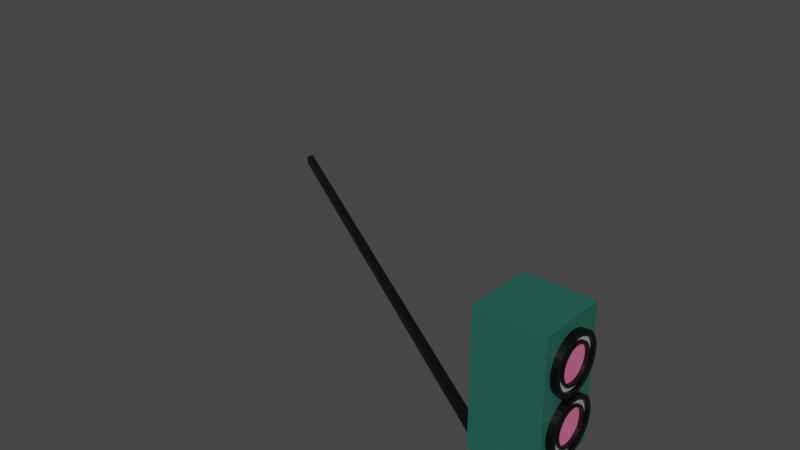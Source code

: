 # Source: dyna.blend  (saved by Blender 2.82.7; exported with 4.5.12 LTS)
import bpy
from mathutils import Matrix  # noqa: F401  (used for matrix-valued properties, if any)

bpy.ops.wm.read_factory_settings(use_empty=True)
scene = bpy.context.scene
scene.name = 'Scene'

# ---- collections
col_collection = bpy.data.collections.new('Collection'); scene.collection.children.link(col_collection)

# ---- materials (node trees are filled in below, after node groups)
mat_material = bpy.data.materials.new('Material')
mat_material.alpha_threshold = 0.0
mat_material.use_transparent_shadow = False
mat_material.line_color = (0.0, 0.0, 0.0, 1.0)
mat_material_001 = bpy.data.materials.new('Material.001')
mat_material_001.use_transparent_shadow = False
mat_material_002 = bpy.data.materials.new('Material.002')
mat_material_002.use_transparent_shadow = False
mat_material_003 = bpy.data.materials.new('Material.003')
mat_material_003.use_transparent_shadow = False
mat_material_004 = bpy.data.materials.new('Material.004')
mat_material_004.use_transparent_shadow = False

# ---- material node trees
mat_material.use_nodes = True; mat_material.node_tree.nodes.clear()
_N = mat_material.node_tree.nodes; _L = mat_material.node_tree.links
n0 = _N.new('ShaderNodeOutputMaterial'); n0.name = 'Material Output'; n0.location = (300, 300)
n1 = _N.new('ShaderNodeBsdfPrincipled'); n1.name = 'Principled BSDF'; n1.location = (10, 300)
n1.distribution = 'GGX'
n1.subsurface_method = 'BURLEY'
n1.inputs[0].default_value = (0.0, 0.0, 0.0, 1.0)
n1.inputs[2].default_value = 0.4
n1.inputs[3].default_value = 1.45
n1.inputs[27].default_value = (0.0, 0.0, 0.0, 1.0)
n1.inputs[28].default_value = 1.0
_L.new(n1.outputs[0], n0.inputs[0])
n0.is_active_output = True
mat_material_001.use_nodes = True; mat_material_001.node_tree.nodes.clear()
_N = mat_material_001.node_tree.nodes; _L = mat_material_001.node_tree.links
n0 = _N.new('ShaderNodeOutputMaterial'); n0.name = 'Material Output'; n0.location = (300, 300)
n1 = _N.new('ShaderNodeBsdfPrincipled'); n1.name = 'Principled BSDF'; n1.location = (10, 300)
n1.distribution = 'GGX'
n1.subsurface_method = 'BURLEY'
n1.inputs[0].default_value = (0.01747, 0.1193, 0.08693, 1.0)
n1.inputs[3].default_value = 1.45
n1.inputs[27].default_value = (0.0, 0.0, 0.0, 1.0)
n1.inputs[28].default_value = 1.0
_L.new(n1.outputs[0], n0.inputs[0])
n0.is_active_output = True
mat_material_002.use_nodes = True; mat_material_002.node_tree.nodes.clear()
_N = mat_material_002.node_tree.nodes; _L = mat_material_002.node_tree.links
n0 = _N.new('ShaderNodeOutputMaterial'); n0.name = 'Material Output'; n0.location = (300, 300)
n1 = _N.new('ShaderNodeBsdfPrincipled'); n1.name = 'Principled BSDF'; n1.location = (10, 300)
n1.distribution = 'GGX'
n1.subsurface_method = 'BURLEY'
n1.inputs[0].default_value = (0.8, 0.1623, 0.3243, 1.0)
n1.inputs[3].default_value = 1.45
n1.inputs[27].default_value = (0.0, 0.0, 0.0, 1.0)
n1.inputs[28].default_value = 1.0
_L.new(n1.outputs[0], n0.inputs[0])
n0.is_active_output = True
mat_material_003.use_nodes = True; mat_material_003.node_tree.nodes.clear()
_N = mat_material_003.node_tree.nodes; _L = mat_material_003.node_tree.links
n0 = _N.new('ShaderNodeOutputMaterial'); n0.name = 'Material Output'; n0.location = (300, 300)
n1 = _N.new('ShaderNodeBsdfPrincipled'); n1.name = 'Principled BSDF'; n1.location = (10, 300)
n1.distribution = 'GGX'
n1.subsurface_method = 'BURLEY'
n1.inputs[0].default_value = (0.3758, 0.3758, 0.3758, 1.0)
n1.inputs[3].default_value = 1.45
n1.inputs[27].default_value = (0.0, 0.0, 0.0, 1.0)
n1.inputs[28].default_value = 1.0
_L.new(n1.outputs[0], n0.inputs[0])
n0.is_active_output = True
mat_material_004.use_nodes = True; mat_material_004.node_tree.nodes.clear()
_N = mat_material_004.node_tree.nodes; _L = mat_material_004.node_tree.links
n0 = _N.new('ShaderNodeOutputMaterial'); n0.name = 'Material Output'; n0.location = (300, 300)
n1 = _N.new('ShaderNodeBsdfPrincipled'); n1.name = 'Principled BSDF'; n1.location = (10, 300)
n1.distribution = 'GGX'
n1.subsurface_method = 'BURLEY'
n1.inputs[0].default_value = (0.0, 0.0, 0.0, 1.0)
n1.inputs[3].default_value = 1.45
n1.inputs[27].default_value = (0.0, 0.0, 0.0, 1.0)
n1.inputs[28].default_value = 1.0
_L.new(n1.outputs[0], n0.inputs[0])
n0.is_active_output = True

# ---- world
world_world = bpy.data.worlds.new('World'); scene.world = world_world
world_world.use_nodes = True; world_world.node_tree.nodes.clear()
_N = world_world.node_tree.nodes; _L = world_world.node_tree.links
n0 = _N.new('ShaderNodeOutputWorld'); n0.name = 'World Output'; n0.location = (300, 300)
n1 = _N.new('ShaderNodeBackground'); n1.name = 'Background'; n1.location = (10, 300)
n1.inputs[0].default_value = (0.05088, 0.05088, 0.05088, 1.0)
_L.new(n1.outputs[0], n0.inputs[0])
n0.is_active_output = True
world_world.color = (0.05088, 0.05088, 0.05088)
world_world.use_sun_shadow = False
world_world.sun_shadow_jitter_overblur = 0.0

# ---- meshes
me_cube = bpy.data.meshes.new('Cube')
me_cube.from_pydata([(1.18, 0.8188, 0.4525), (1.18, 0.8031, 0.5341), (1.18, 0.7565, 0.6126), (1.18, 0.6808, 0.6849), (1.18, 0.579, 0.7483), (1.18, 0.4549, 0.8004), (1.18, 0.3134, 0.839), (1.18, 0.1597, 0.8628), (1.18, 6.182e-08, 0.8709), (1.18, -0.1597, 0.8628), (1.18, -0.3134, 0.839), (1.18, -0.4549, 0.8004), (1.18, -0.579, 0.7483), (1.18, -0.6808, 0.6849), (1.18, -0.7565, 0.6126), (1.18, -0.8031, 0.5341), (1.18, -0.8188, 0.4525), (1.18, -0.8031, 0.3708), (1.18, -0.7565, 0.2923), (1.18, -0.6808, 0.22), (1.18, -0.579, 0.1566), (1.18, -0.4549, 0.1046), (1.18, -0.3134, 0.06589), (1.18, -0.1597, 0.04207), (1.18, 7.907e-07, 0.03403), (1.18, 0.1598, 0.04207), (1.18, 0.3134, 0.06589), (1.18, 0.4549, 0.1046), (1.18, 0.579, 0.1566), (1.18, 0.6808, 0.22), (1.18, 0.7565, 0.2923), (1.18, 0.8031, 0.3708), (1.18, 0.6687, 0.5204), (1.18, 0.6818, 0.4525), (1.18, 0.6299, 0.5858), (1.18, 0.5669, 0.646), (1.18, 0.4821, 0.6988), (1.18, 0.3788, 0.7421), (1.18, 0.2609, 0.7743), (1.18, 0.133, 0.7941), (1.18, 9.076e-08, 0.8008), (1.18, -0.133, 0.7941), (1.18, -0.2609, 0.7743), (1.18, -0.3788, 0.7421), (1.18, -0.4821, 0.6988), (1.18, -0.5669, 0.646), (1.18, -0.6299, 0.5858), (1.18, -0.6687, 0.5204), (1.18, -0.6818, 0.4525), (1.18, -0.6687, 0.3845), (1.18, -0.6299, 0.3191), (1.18, -0.5669, 0.2589), (1.18, -0.4821, 0.2061), (1.18, -0.3788, 0.1628), (1.18, -0.2609, 0.1306), (1.18, -0.133, 0.1108), (1.18, 6.976e-07, 0.1041), (1.18, 0.133, 0.1108), (1.18, 0.2609, 0.1306), (1.18, 0.3788, 0.1628), (1.18, 0.4821, 0.2061), (1.18, 0.5669, 0.2589), (1.18, 0.6299, 0.3191), (1.18, 0.6687, 0.3845), (1.097, 0.6687, 0.5204), (1.097, 0.6818, 0.4525), (1.097, 0.6299, 0.5858), (1.097, 0.5669, 0.646), (1.097, 0.4821, 0.6988), (1.097, 0.3788, 0.7421), (1.097, 0.2609, 0.7743), (1.097, 0.133, 0.7941), (1.097, 9.076e-08, 0.8008), (1.097, -0.133, 0.7941), (1.097, -0.2609, 0.7743), (1.097, -0.3788, 0.7421), (1.097, -0.4821, 0.6988), (1.097, -0.5669, 0.646), (1.097, -0.6299, 0.5858), (1.097, -0.6687, 0.5204), (1.097, -0.6818, 0.4525), (1.097, -0.6687, 0.3845), (1.097, -0.6299, 0.3191), (1.097, -0.5669, 0.2589), (1.097, -0.4821, 0.2061), (1.097, -0.3788, 0.1628), (1.097, -0.2609, 0.1306), (1.097, -0.133, 0.1108), (1.097, 6.976e-07, 0.1041), (1.097, 0.133, 0.1108), (1.097, 0.2609, 0.1306), (1.097, 0.3788, 0.1628), (1.097, 0.4821, 0.2061), (1.097, 0.5669, 0.2589), (1.097, 0.6299, 0.3191), (1.097, 0.6687, 0.3845), (1.097, 0.5546, 0.5088), (1.097, 0.5655, 0.4525), (1.097, 0.5225, 0.563), (1.097, 0.4702, 0.613), (1.097, 0.3999, 0.6568), (1.097, 0.3142, 0.6927), (1.097, 0.2164, 0.7194), (1.097, 0.1103, 0.7359), (1.097, 1.201e-07, 0.7414), (1.097, -0.1103, 0.7359), (1.097, -0.2164, 0.7194), (1.097, -0.3142, 0.6927), (1.097, -0.3999, 0.6568), (1.097, -0.4702, 0.613), (1.097, -0.5225, 0.563), (1.097, -0.5546, 0.5088), (1.097, -0.5655, 0.4525), (1.097, -0.5546, 0.3961), (1.097, -0.5225, 0.3419), (1.097, -0.4702, 0.2919), (1.097, -0.3999, 0.2481), (1.097, -0.3142, 0.2122), (1.097, -0.2164, 0.1855), (1.097, -0.1103, 0.169), (1.097, 6.234e-07, 0.1635), (1.097, 0.1103, 0.169), (1.097, 0.2164, 0.1855), (1.097, 0.3142, 0.2122), (1.097, 0.3999, 0.2481), (1.097, 0.4702, 0.2919), (1.097, 0.5225, 0.3419), (1.097, 0.5547, 0.3961), (1.165, 0.5546, 0.5088), (1.165, 0.5655, 0.4525), (1.165, 0.5225, 0.563), (1.165, 0.4702, 0.613), (1.165, 0.3999, 0.6568), (1.165, 0.3142, 0.6927), (1.165, 0.2164, 0.7194), (1.165, 0.1103, 0.7359), (1.165, 1.201e-07, 0.7414), (1.165, -0.1103, 0.7359), (1.165, -0.2164, 0.7194), (1.165, -0.3142, 0.6927), (1.165, -0.3999, 0.6568), (1.165, -0.4702, 0.613), (1.165, -0.5225, 0.563), (1.165, -0.5546, 0.5088), (1.165, -0.5655, 0.4525), (1.165, -0.5546, 0.3961), (1.165, -0.5225, 0.3419), (1.165, -0.4702, 0.2919), (1.165, -0.3999, 0.2481), (1.165, -0.3142, 0.2122), (1.165, -0.2164, 0.1855), (1.165, -0.1103, 0.169), (1.165, 6.234e-07, 0.1635), (1.165, 0.1103, 0.169), (1.165, 0.2164, 0.1855), (1.165, 0.3142, 0.2122), (1.165, 0.3999, 0.2481), (1.165, 0.4702, 0.2919), (1.165, 0.5225, 0.3419), (1.165, 0.5547, 0.3961), (1.165, 0.4797, 0.5012), (1.165, 0.4891, 0.4525), (1.165, 0.4519, 0.5481), (1.165, 0.4067, 0.5913), (1.165, 0.3458, 0.6292), (1.165, 0.2717, 0.6603), (1.165, 0.1872, 0.6834), (1.165, 0.09541, 0.6976), (1.165, 1.406e-07, 0.7024), (1.165, -0.09541, 0.6976), (1.165, -0.1872, 0.6834), (1.165, -0.2717, 0.6603), (1.165, -0.3458, 0.6292), (1.165, -0.4067, 0.5913), (1.165, -0.4519, 0.5481), (1.165, -0.4797, 0.5012), (1.165, -0.4891, 0.4525), (1.165, -0.4797, 0.4037), (1.165, -0.4519, 0.3568), (1.165, -0.4067, 0.3136), (1.165, -0.3458, 0.2757), (1.165, -0.2717, 0.2447), (1.165, -0.1872, 0.2216), (1.165, -0.09541, 0.2073), (1.165, 5.759e-07, 0.2025), (1.165, 0.09542, 0.2073), (1.165, 0.1872, 0.2216), (1.165, 0.2717, 0.2447), (1.165, 0.3458, 0.2757), (1.165, 0.4067, 0.3136), (1.165, 0.4519, 0.3568), (1.165, 0.4797, 0.4037), (1.075, 0.4797, 0.5012), (1.075, 0.4891, 0.4525), (1.075, 0.4519, 0.5481), (1.075, 0.4067, 0.5913), (1.075, 0.3458, 0.6292), (1.075, 0.2717, 0.6603), (1.075, 0.1872, 0.6834), (1.075, 0.09541, 0.6976), (1.075, 1.406e-07, 0.7024), (1.075, -0.09541, 0.6976), (1.075, -0.1872, 0.6834), (1.075, -0.2717, 0.6603), (1.075, -0.3458, 0.6292), (1.075, -0.4067, 0.5913), (1.075, -0.4519, 0.5481), (1.075, -0.4797, 0.5012), (1.075, -0.4891, 0.4525), (1.075, -0.4797, 0.4037), (1.075, -0.4519, 0.3568), (1.075, -0.4067, 0.3136), (1.075, -0.3458, 0.2757), (1.075, -0.2717, 0.2447), (1.075, -0.1872, 0.2216), (1.075, -0.09541, 0.2073), (1.075, 5.759e-07, 0.2025), (1.075, 0.09542, 0.2073), (1.075, 0.1872, 0.2216), (1.075, 0.2717, 0.2447), (1.075, 0.3458, 0.2757), (1.075, 0.4067, 0.3136), (1.075, 0.4519, 0.3568), (1.075, 0.4797, 0.4037), (1.18, 0.8188, -0.4233), (1.18, 0.8031, -0.3417), (1.18, 0.7565, -0.2632), (1.18, 0.6808, -0.1909), (1.18, 0.579, -0.1275), (1.18, 0.4549, -0.07542), (1.18, 0.3134, -0.03675), (1.18, 0.1597, -0.01294), (1.18, 6.182e-08, -0.004904), (1.18, -0.1597, -0.01294), (1.18, -0.3134, -0.03675), (1.18, -0.4549, -0.07542), (1.18, -0.579, -0.1275), (1.18, -0.6808, -0.1909), (1.18, -0.7565, -0.2632), (1.18, -0.8031, -0.3417), (1.18, -0.8188, -0.4233), (1.18, -0.8031, -0.505), (1.18, -0.7565, -0.5835), (1.18, -0.6808, -0.6558), (1.18, -0.579, -0.7192), (1.18, -0.4549, -0.7712), (1.18, -0.3134, -0.8099), (1.18, -0.1597, -0.8337), (1.18, 7.907e-07, -0.8418), (1.18, 0.1598, -0.8337), (1.18, 0.3134, -0.8099), (1.18, 0.4549, -0.7712), (1.18, 0.579, -0.7192), (1.18, 0.6808, -0.6558), (1.18, 0.7565, -0.5835), (1.18, 0.8031, -0.505), (1.18, 0.6687, -0.3554), (1.18, 0.6818, -0.4233), (1.18, 0.6299, -0.29), (1.18, 0.5669, -0.2298), (1.18, 0.4821, -0.177), (1.18, 0.3788, -0.1337), (1.18, 0.2609, -0.1015), (1.18, 0.133, -0.08164), (1.18, 9.076e-08, -0.07495), (1.18, -0.133, -0.08164), (1.18, -0.2609, -0.1015), (1.18, -0.3788, -0.1337), (1.18, -0.4821, -0.177), (1.18, -0.5669, -0.2298), (1.18, -0.6299, -0.29), (1.18, -0.6687, -0.3554), (1.18, -0.6818, -0.4233), (1.18, -0.6687, -0.4913), (1.18, -0.6299, -0.5566), (1.18, -0.5669, -0.6169), (1.18, -0.4821, -0.6697), (1.18, -0.3788, -0.713), (1.18, -0.2609, -0.7452), (1.18, -0.133, -0.765), (1.18, 6.976e-07, -0.7717), (1.18, 0.133, -0.765), (1.18, 0.2609, -0.7452), (1.18, 0.3788, -0.713), (1.18, 0.4821, -0.6697), (1.18, 0.5669, -0.6169), (1.18, 0.6299, -0.5566), (1.18, 0.6687, -0.4913), (1.097, 0.6687, -0.3554), (1.097, 0.6818, -0.4233), (1.097, 0.6299, -0.29), (1.097, 0.5669, -0.2298), (1.097, 0.4821, -0.177), (1.097, 0.3788, -0.1337), (1.097, 0.2609, -0.1015), (1.097, 0.133, -0.08164), (1.097, 9.076e-08, -0.07495), (1.097, -0.133, -0.08164), (1.097, -0.2609, -0.1015), (1.097, -0.3788, -0.1337), (1.097, -0.4821, -0.177), (1.097, -0.5669, -0.2298), (1.097, -0.6299, -0.29), (1.097, -0.6687, -0.3554), (1.097, -0.6818, -0.4233), (1.097, -0.6687, -0.4913), (1.097, -0.6299, -0.5566), (1.097, -0.5669, -0.6169), (1.097, -0.4821, -0.6697), (1.097, -0.3788, -0.713), (1.097, -0.2609, -0.7452), (1.097, -0.133, -0.765), (1.097, 6.976e-07, -0.7717), (1.097, 0.133, -0.765), (1.097, 0.2609, -0.7452), (1.097, 0.3788, -0.713), (1.097, 0.4821, -0.6697), (1.097, 0.5669, -0.6169), (1.097, 0.6299, -0.5566), (1.097, 0.6687, -0.4913), (1.097, 0.5546, -0.367), (1.097, 0.5655, -0.4233), (1.097, 0.5225, -0.3127), (1.097, 0.4702, -0.2628), (1.097, 0.3999, -0.219), (1.097, 0.3142, -0.1831), (1.097, 0.2164, -0.1564), (1.097, 0.1103, -0.1399), (1.097, 1.201e-07, -0.1344), (1.097, -0.1103, -0.1399), (1.097, -0.2164, -0.1564), (1.097, -0.3142, -0.1831), (1.097, -0.3999, -0.219), (1.097, -0.4702, -0.2628), (1.097, -0.5225, -0.3127), (1.097, -0.5546, -0.367), (1.097, -0.5655, -0.4233), (1.097, -0.5546, -0.4797), (1.097, -0.5225, -0.5339), (1.097, -0.4702, -0.5839), (1.097, -0.3999, -0.6277), (1.097, -0.3142, -0.6636), (1.097, -0.2164, -0.6903), (1.097, -0.1103, -0.7068), (1.097, 6.234e-07, -0.7123), (1.097, 0.1103, -0.7068), (1.097, 0.2164, -0.6903), (1.097, 0.3142, -0.6636), (1.097, 0.3999, -0.6277), (1.097, 0.4702, -0.5839), (1.097, 0.5225, -0.5339), (1.097, 0.5547, -0.4797), (1.165, 0.5546, -0.367), (1.165, 0.5655, -0.4233), (1.165, 0.5225, -0.3127), (1.165, 0.4702, -0.2628), (1.165, 0.3999, -0.219), (1.165, 0.3142, -0.1831), (1.165, 0.2164, -0.1564), (1.165, 0.1103, -0.1399), (1.165, 1.201e-07, -0.1344), (1.165, -0.1103, -0.1399), (1.165, -0.2164, -0.1564), (1.165, -0.3142, -0.1831), (1.165, -0.3999, -0.219), (1.165, -0.4702, -0.2628), (1.165, -0.5225, -0.3127), (1.165, -0.5546, -0.367), (1.165, -0.5655, -0.4233), (1.165, -0.5546, -0.4797), (1.165, -0.5225, -0.5339), (1.165, -0.4702, -0.5839), (1.165, -0.3999, -0.6277), (1.165, -0.3142, -0.6636), (1.165, -0.2164, -0.6903), (1.165, -0.1103, -0.7068), (1.165, 6.234e-07, -0.7123), (1.165, 0.1103, -0.7068), (1.165, 0.2164, -0.6903), (1.165, 0.3142, -0.6636), (1.165, 0.3999, -0.6277), (1.165, 0.4702, -0.5839), (1.165, 0.5225, -0.5339), (1.165, 0.5547, -0.4797), (1.165, 0.4797, -0.3746), (1.165, 0.4891, -0.4233), (1.165, 0.4519, -0.3277), (1.165, 0.4067, -0.2845), (1.165, 0.3458, -0.2466), (1.165, 0.2717, -0.2155), (1.165, 0.1872, -0.1924), (1.165, 0.09541, -0.1782), (1.165, 1.406e-07, -0.1734), (1.165, -0.09541, -0.1782), (1.165, -0.1872, -0.1924), (1.165, -0.2717, -0.2155), (1.165, -0.3458, -0.2466), (1.165, -0.4067, -0.2845), (1.165, -0.4519, -0.3277), (1.165, -0.4797, -0.3746), (1.165, -0.4891, -0.4233), (1.165, -0.4797, -0.4721), (1.165, -0.4519, -0.519), (1.165, -0.4067, -0.5622), (1.165, -0.3458, -0.6), (1.165, -0.2717, -0.6311), (1.165, -0.1872, -0.6542), (1.165, -0.09541, -0.6684), (1.165, 5.759e-07, -0.6732), (1.165, 0.09542, -0.6684), (1.165, 0.1872, -0.6542), (1.165, 0.2717, -0.6311), (1.165, 0.3458, -0.6), (1.165, 0.4067, -0.5622), (1.165, 0.4519, -0.519), (1.165, 0.4797, -0.4721), (1.075, 0.4797, -0.3746), (1.075, 0.4891, -0.4233), (1.075, 0.4519, -0.3277), (1.075, 0.4067, -0.2845), (1.075, 0.3458, -0.2466), (1.075, 0.2717, -0.2155), (1.075, 0.1872, -0.1924), (1.075, 0.09541, -0.1782), (1.075, 1.406e-07, -0.1734), (1.075, -0.09541, -0.1782), (1.075, -0.1872, -0.1924), (1.075, -0.2717, -0.2155), (1.075, -0.3458, -0.2466), (1.075, -0.4067, -0.2845), (1.075, -0.4519, -0.3277), (1.075, -0.4797, -0.3746), (1.075, -0.4891, -0.4233), (1.075, -0.4797, -0.4721), (1.075, -0.4519, -0.519), (1.075, -0.4067, -0.5622), (1.075, -0.3458, -0.6), (1.075, -0.2717, -0.6311), (1.075, -0.1872, -0.6542), (1.075, -0.09541, -0.6684), (1.075, 5.759e-07, -0.6732), (1.075, 0.09542, -0.6684), (1.075, 0.1872, -0.6542), (1.075, 0.2717, -0.6311), (1.075, 0.3458, -0.6), (1.075, 0.4067, -0.5622), (1.075, 0.4519, -0.519), (1.075, 0.4797, -0.4721), (1.0, 1.0, 1.0), (1.0, 1.0, -1.0), (1.0, -1.0, 1.0), (1.0, -1.0, -1.0), (-1.0, 1.0, 1.0), (-1.0, 1.0, -1.0), (-1.0, -1.0, 1.0), (-1.0, -1.0, -1.0), (1.0, 0.6808, -0.1909), (1.0, 0.579, -0.1275), (1.0, 0.7565, -0.2632), (1.0, 0.6808, -0.6558), (1.0, 0.8031, -0.505), (1.0, 0.8031, -0.3417), (1.0, 0.7565, -0.5835), (1.0, 0.8188, -0.4233), (1.0, 0.579, -0.7192), (1.0, 0.4549, -0.07542), (1.0, 0.4549, -0.7712), (1.0, 0.3134, -0.03675), (1.0, 0.3134, -0.8099), (1.0, 0.1597, -0.01294), (1.0, 6.182e-08, -0.004904), (1.0, 0.1598, -0.8337), (1.0, 7.907e-07, -0.8418), (1.0, -0.1597, -0.01294), (1.0, -0.1597, -0.8337), (1.0, -0.3134, -0.03675), (1.0, -0.4549, -0.07542), (1.0, -0.4549, -0.7712), (1.0, -0.3134, -0.8099), (1.0, -0.579, -0.1275), (1.0, -0.579, -0.7192), (1.0, -0.6808, -0.1909), (1.0, -0.7565, -0.2632), (1.0, -0.6808, -0.6558), (1.0, -0.8031, -0.3417), (1.0, -0.8031, -0.505), (1.0, -0.7565, -0.5835), (1.0, -0.8188, -0.4233), (1.0, 0.7565, 0.2923), (1.0, 0.8031, 0.3708), (1.0, 0.7565, 0.6126), (1.0, 0.8188, 0.4525), (1.0, 0.6808, 0.6849), (1.0, 0.579, 0.7483), (1.0, 0.8031, 0.5341), (1.0, 0.579, 0.1566), (1.0, 0.6808, 0.22), (1.0, 0.4549, 0.8004), (1.0, 0.4549, 0.1046), (1.0, 0.3134, 0.839), (1.0, 0.3134, 0.06589), (1.0, 0.1597, 0.8628), (1.0, 6.182e-08, 0.8709), (1.0, 0.1598, 0.04207), (1.0, 7.907e-07, 0.03403), (1.0, -0.1597, 0.8628), (1.0, -0.1597, 0.04207), (1.0, -0.4549, 0.8004), (1.0, -0.3134, 0.839), (1.0, -0.3134, 0.06589), (1.0, -0.4549, 0.1046), (1.0, -0.579, 0.7483), (1.0, -0.579, 0.1566), (1.0, -0.7565, 0.6126), (1.0, -0.8031, 0.3708), (1.0, -0.7565, 0.2923), (1.0, -0.6808, 0.6849), (1.0, -0.8188, 0.4525), (1.0, -0.6808, 0.22), (1.0, -0.8031, 0.5341), (-0.9929, -0.6134, 0.7522), (-0.9929, -0.8922, 0.7522), (-1.0, -0.8922, 0.8715), (-1.0, -0.6134, 0.8715), (-15.58, 8.959, 0.9216), (-15.58, 8.68, 0.9216), (-15.59, 8.68, 1.041), (-15.59, 8.959, 1.041)], [], [(10, 42, 41, 9), (36, 68, 67, 35), (19, 51, 50, 18), (28, 60, 59, 27), (6, 38, 37, 5), (15, 47, 46, 14), (24, 56, 55, 23), (2, 34, 32, 1), (11, 43, 42, 10), (20, 52, 51, 19), (29, 61, 60, 28), (7, 39, 38, 6), (16, 48, 47, 15), (25, 57, 56, 24), (3, 35, 34, 2), (12, 44, 43, 11), (21, 53, 52, 20), (30, 62, 61, 29), (8, 40, 39, 7), (17, 49, 48, 16), (26, 58, 57, 25), (4, 36, 35, 3), (13, 45, 44, 12), (22, 54, 53, 21), (31, 63, 62, 30), (9, 41, 40, 8), (18, 50, 49, 17), (27, 59, 58, 26), (5, 37, 36, 4), (14, 46, 45, 13), (23, 55, 54, 22), (1, 32, 33, 0), (0, 33, 63, 31), (85, 117, 116, 84), (63, 95, 94, 62), (50, 82, 81, 49), (37, 69, 68, 36), (33, 65, 95, 63), (51, 83, 82, 50), (38, 70, 69, 37), (52, 84, 83, 51), (39, 71, 70, 38), (53, 85, 84, 52), (40, 72, 71, 39), (54, 86, 85, 53), (41, 73, 72, 40), (55, 87, 86, 54), (42, 74, 73, 41), (56, 88, 87, 55), (43, 75, 74, 42), (57, 89, 88, 56), (44, 76, 75, 43), (58, 90, 89, 57), (45, 77, 76, 44), (59, 91, 90, 58), (46, 78, 77, 45), (32, 64, 65, 33), (60, 92, 91, 59), (47, 79, 78, 46), (34, 66, 64, 32), (61, 93, 92, 60), (48, 80, 79, 47), (35, 67, 66, 34), (62, 94, 93, 61), (49, 81, 80, 48), (96, 128, 129, 97), (72, 104, 103, 71), (86, 118, 117, 85), (73, 105, 104, 72), (87, 119, 118, 86), (74, 106, 105, 73), (88, 120, 119, 87), (75, 107, 106, 74), (89, 121, 120, 88), (76, 108, 107, 75), (90, 122, 121, 89), (77, 109, 108, 76), (91, 123, 122, 90), (78, 110, 109, 77), (64, 96, 97, 65), (92, 124, 123, 91), (79, 111, 110, 78), (66, 98, 96, 64), (93, 125, 124, 92), (80, 112, 111, 79), (67, 99, 98, 66), (94, 126, 125, 93), (81, 113, 112, 80), (68, 100, 99, 67), (95, 127, 126, 94), (82, 114, 113, 81), (69, 101, 100, 68), (65, 97, 127, 95), (83, 115, 114, 82), (70, 102, 101, 69), (84, 116, 115, 83), (71, 103, 102, 70), (136, 168, 167, 135), (124, 156, 155, 123), (111, 143, 142, 110), (98, 130, 128, 96), (125, 157, 156, 124), (112, 144, 143, 111), (99, 131, 130, 98), (126, 158, 157, 125), (113, 145, 144, 112), (100, 132, 131, 99), (127, 159, 158, 126), (114, 146, 145, 113), (101, 133, 132, 100), (97, 129, 159, 127), (115, 147, 146, 114), (102, 134, 133, 101), (116, 148, 147, 115), (103, 135, 134, 102), (117, 149, 148, 116), (104, 136, 135, 103), (118, 150, 149, 117), (105, 137, 136, 104), (119, 151, 150, 118), (106, 138, 137, 105), (120, 152, 151, 119), (107, 139, 138, 106), (121, 153, 152, 120), (108, 140, 139, 107), (122, 154, 153, 121), (109, 141, 140, 108), (123, 155, 154, 122), (110, 142, 141, 109), (171, 203, 202, 170), (150, 182, 181, 149), (137, 169, 168, 136), (151, 183, 182, 150), (138, 170, 169, 137), (152, 184, 183, 151), (139, 171, 170, 138), (153, 185, 184, 152), (140, 172, 171, 139), (154, 186, 185, 153), (141, 173, 172, 140), (155, 187, 186, 154), (142, 174, 173, 141), (128, 160, 161, 129), (156, 188, 187, 155), (143, 175, 174, 142), (130, 162, 160, 128), (157, 189, 188, 156), (144, 176, 175, 143), (131, 163, 162, 130), (158, 190, 189, 157), (145, 177, 176, 144), (132, 164, 163, 131), (159, 191, 190, 158), (146, 178, 177, 145), (133, 165, 164, 132), (129, 161, 191, 159), (147, 179, 178, 146), (134, 166, 165, 133), (148, 180, 179, 147), (135, 167, 166, 134), (149, 181, 180, 148), (192, 194, 195, 196, 197, 198, 199, 200, 201, 202, 203, 204, 205, 206, 207, 208, 209, 210, 211, 212, 213, 214, 215, 216, 217, 218, 219, 220, 221, 222, 223, 193), (185, 217, 216, 184), (172, 204, 203, 171), (186, 218, 217, 185), (173, 205, 204, 172), (187, 219, 218, 186), (174, 206, 205, 173), (160, 192, 193, 161), (188, 220, 219, 187), (175, 207, 206, 174), (162, 194, 192, 160), (189, 221, 220, 188), (176, 208, 207, 175), (163, 195, 194, 162), (190, 222, 221, 189), (177, 209, 208, 176), (164, 196, 195, 163), (191, 223, 222, 190), (178, 210, 209, 177), (165, 197, 196, 164), (161, 193, 223, 191), (179, 211, 210, 178), (166, 198, 197, 165), (180, 212, 211, 179), (167, 199, 198, 166), (181, 213, 212, 180), (168, 200, 199, 167), (182, 214, 213, 181), (169, 201, 200, 168), (183, 215, 214, 182), (170, 202, 201, 169), (184, 216, 215, 183), (234, 266, 265, 233), (260, 292, 291, 259), (243, 275, 274, 242), (252, 284, 283, 251), (230, 262, 261, 229), (239, 271, 270, 238), (248, 280, 279, 247), (226, 258, 256, 225), (235, 267, 266, 234), (244, 276, 275, 243), (253, 285, 284, 252), (231, 263, 262, 230), (240, 272, 271, 239), (249, 281, 280, 248), (227, 259, 258, 226), (236, 268, 267, 235), (245, 277, 276, 244), (254, 286, 285, 253), (232, 264, 263, 231), (241, 273, 272, 240), (250, 282, 281, 249), (228, 260, 259, 227), (237, 269, 268, 236), (246, 278, 277, 245), (255, 287, 286, 254), (233, 265, 264, 232), (242, 274, 273, 241), (251, 283, 282, 250), (229, 261, 260, 228), (238, 270, 269, 237), (247, 279, 278, 246), (225, 256, 257, 224), (224, 257, 287, 255), (309, 341, 340, 308), (287, 319, 318, 286), (274, 306, 305, 273), (261, 293, 292, 260), (257, 289, 319, 287), (275, 307, 306, 274), (262, 294, 293, 261), (276, 308, 307, 275), (263, 295, 294, 262), (277, 309, 308, 276), (264, 296, 295, 263), (278, 310, 309, 277), (265, 297, 296, 264), (279, 311, 310, 278), (266, 298, 297, 265), (280, 312, 311, 279), (267, 299, 298, 266), (281, 313, 312, 280), (268, 300, 299, 267), (282, 314, 313, 281), (269, 301, 300, 268), (283, 315, 314, 282), (270, 302, 301, 269), (256, 288, 289, 257), (284, 316, 315, 283), (271, 303, 302, 270), (258, 290, 288, 256), (285, 317, 316, 284), (272, 304, 303, 271), (259, 291, 290, 258), (286, 318, 317, 285), (273, 305, 304, 272), (320, 352, 353, 321), (296, 328, 327, 295), (310, 342, 341, 309), (297, 329, 328, 296), (311, 343, 342, 310), (298, 330, 329, 297), (312, 344, 343, 311), (299, 331, 330, 298), (313, 345, 344, 312), (300, 332, 331, 299), (314, 346, 345, 313), (301, 333, 332, 300), (315, 347, 346, 314), (302, 334, 333, 301), (288, 320, 321, 289), (316, 348, 347, 315), (303, 335, 334, 302), (290, 322, 320, 288), (317, 349, 348, 316), (304, 336, 335, 303), (291, 323, 322, 290), (318, 350, 349, 317), (305, 337, 336, 304), (292, 324, 323, 291), (319, 351, 350, 318), (306, 338, 337, 305), (293, 325, 324, 292), (289, 321, 351, 319), (307, 339, 338, 306), (294, 326, 325, 293), (308, 340, 339, 307), (295, 327, 326, 294), (360, 392, 391, 359), (348, 380, 379, 347), (335, 367, 366, 334), (322, 354, 352, 320), (349, 381, 380, 348), (336, 368, 367, 335), (323, 355, 354, 322), (350, 382, 381, 349), (337, 369, 368, 336), (324, 356, 355, 323), (351, 383, 382, 350), (338, 370, 369, 337), (325, 357, 356, 324), (321, 353, 383, 351), (339, 371, 370, 338), (326, 358, 357, 325), (340, 372, 371, 339), (327, 359, 358, 326), (341, 373, 372, 340), (328, 360, 359, 327), (342, 374, 373, 341), (329, 361, 360, 328), (343, 375, 374, 342), (330, 362, 361, 329), (344, 376, 375, 343), (331, 363, 362, 330), (345, 377, 376, 344), (332, 364, 363, 331), (346, 378, 377, 345), (333, 365, 364, 332), (347, 379, 378, 346), (334, 366, 365, 333), (395, 427, 426, 394), (374, 406, 405, 373), (361, 393, 392, 360), (375, 407, 406, 374), (362, 394, 393, 361), (376, 408, 407, 375), (363, 395, 394, 362), (377, 409, 408, 376), (364, 396, 395, 363), (378, 410, 409, 377), (365, 397, 396, 364), (379, 411, 410, 378), (366, 398, 397, 365), (352, 384, 385, 353), (380, 412, 411, 379), (367, 399, 398, 366), (354, 386, 384, 352), (381, 413, 412, 380), (368, 400, 399, 367), (355, 387, 386, 354), (382, 414, 413, 381), (369, 401, 400, 368), (356, 388, 387, 355), (383, 415, 414, 382), (370, 402, 401, 369), (357, 389, 388, 356), (353, 385, 415, 383), (371, 403, 402, 370), (358, 390, 389, 357), (372, 404, 403, 371), (359, 391, 390, 358), (373, 405, 404, 372), (416, 418, 419, 420, 421, 422, 423, 424, 425, 426, 427, 428, 429, 430, 431, 432, 433, 434, 435, 436, 437, 438, 439, 440, 441, 442, 443, 444, 445, 446, 447, 417), (409, 441, 440, 408), (396, 428, 427, 395), (410, 442, 441, 409), (397, 429, 428, 396), (411, 443, 442, 410), (398, 430, 429, 397), (384, 416, 417, 385), (412, 444, 443, 411), (399, 431, 430, 398), (386, 418, 416, 384), (413, 445, 444, 412), (400, 432, 431, 399), (387, 419, 418, 386), (414, 446, 445, 413), (401, 433, 432, 400), (388, 420, 419, 387), (415, 447, 446, 414), (402, 434, 433, 401), (389, 421, 420, 388), (385, 417, 447, 415), (403, 435, 434, 402), (390, 422, 421, 389), (404, 436, 435, 403), (391, 423, 422, 390), (405, 437, 436, 404), (392, 424, 423, 391), (406, 438, 437, 405), (393, 425, 424, 392), (407, 439, 438, 406), (394, 426, 425, 393), (408, 440, 439, 407), (448, 452, 454, 450), (451, 450, 454, 455), (452, 453, 520, 523), (453, 449, 451, 455), (449, 463, 460, 462, 459, 464, 466, 468, 471, 472, 474, 478, 477, 480, 483, 486, 485, 487, 451), (453, 452, 448, 449), (470, 473, 233, 232), (476, 479, 236, 235), (475, 476, 235, 234), (472, 471, 249, 248), (467, 469, 231, 230), (469, 470, 232, 231), (457, 465, 229, 228), (460, 463, 224, 255), (487, 485, 241, 240), (468, 466, 251, 250), (484, 487, 240, 239), (462, 460, 255, 254), (456, 457, 228, 227), (451, 487, 484, 482, 481, 479, 476, 475, 473, 470, 469, 467, 465, 457, 456, 458, 461, 463, 449, 448, 491, 489, 488, 496, 495, 498, 500, 503, 504, 506, 509, 510, 512, 518, 515, 514, 517, 450), (486, 483, 243, 242), (458, 456, 227, 226), (479, 481, 237, 236), (464, 459, 253, 252), (471, 468, 250, 249), (483, 480, 244, 243), (481, 482, 238, 237), (477, 478, 246, 245), (463, 461, 225, 224), (465, 467, 230, 229), (474, 472, 248, 247), (473, 475, 234, 233), (485, 486, 242, 241), (459, 462, 254, 253), (482, 484, 239, 238), (461, 458, 226, 225), (478, 474, 247, 246), (466, 464, 252, 251), (480, 477, 245, 244), (502, 505, 9, 8), (507, 511, 12, 11), (508, 507, 11, 10), (504, 503, 25, 24), (499, 501, 7, 6), (501, 502, 8, 7), (493, 497, 5, 4), (489, 491, 0, 31), (517, 514, 17, 16), (500, 498, 27, 26), (519, 517, 16, 15), (488, 489, 31, 30), (492, 493, 4, 3), (515, 518, 19, 18), (450, 517, 519, 513, 516, 511, 507, 508, 505, 502, 501, 499, 497, 493, 492, 490, 494, 491, 448), (490, 492, 3, 2), (511, 516, 13, 12), (495, 496, 29, 28), (503, 500, 26, 25), (518, 512, 20, 19), (516, 513, 14, 13), (510, 509, 22, 21), (491, 494, 1, 0), (497, 499, 6, 5), (506, 504, 24, 23), (505, 508, 10, 9), (514, 515, 18, 17), (496, 488, 30, 29), (494, 490, 2, 1), (509, 506, 23, 22), (513, 519, 15, 14), (498, 495, 28, 27), (512, 510, 21, 20), (522, 523, 527, 526), (455, 454, 522, 521), (453, 455, 521, 520), (454, 452, 523, 522), (525, 526, 527, 524), (521, 522, 526, 525), (523, 520, 524, 527), (520, 521, 525, 524)])
me_cube.polygons.foreach_set('material_index', [0, 0, 0, 0, 0, 0, 0, 0, 0, 0, 0, 0, 0, 0, 0, 0, 0, 0, 0, 0, 0, 0, 0, 0, 0, 0, 0, 0, 0, 0, 0, 0, 0, 3, 0, 0, 0, 0, 0, 0, 0, 0, 0, 0, 0, 0, 0, 0, 0, 0, 0, 0, 0, 0, 0, 0, 0, 0, 0, 0, 0, 0, 0, 0, 0, 0, 3, 3, 3, 3, 3, 3, 3, 3, 3, 3, 3, 3, 3, 3, 3, 3, 3, 3, 3, 3, 3, 3, 3, 3, 3, 3, 3, 3, 3, 3, 3, 0, 0, 0, 0, 0, 0, 0, 0, 0, 0, 0, 0, 0, 0, 0, 0, 0, 0, 0, 0, 0, 0, 0, 0, 0, 0, 0, 0, 0, 0, 0, 0, 0, 0, 0, 0, 0, 0, 0, 0, 0, 0, 0, 0, 0, 0, 0, 0, 0, 0, 0, 0, 0, 0, 0, 0, 0, 0, 0, 0, 0, 0, 0, 0, 2, 0, 0, 0, 0, 0, 0, 0, 0, 0, 0, 0, 0, 0, 0, 0, 0, 0, 0, 0, 0, 0, 0, 0, 0, 0, 0, 0, 0, 0, 0, 0, 0, 0, 0, 0, 0, 0, 0, 0, 0, 0, 0, 0, 0, 0, 0, 0, 0, 0, 0, 0, 0, 0, 0, 0, 0, 0, 0, 0, 0, 0, 0, 0, 0, 3, 0, 0, 0, 0, 0, 0, 0, 0, 0, 0, 0, 0, 0, 0, 0, 0, 0, 0, 0, 0, 0, 0, 0, 0, 0, 0, 0, 0, 0, 0, 0, 0, 3, 3, 3, 3, 3, 3, 3, 3, 3, 3, 3, 3, 3, 3, 3, 3, 3, 3, 3, 3, 3, 3, 3, 3, 3, 3, 3, 3, 3, 3, 3, 0, 0, 0, 0, 0, 0, 0, 0, 0, 0, 0, 0, 0, 0, 0, 0, 0, 0, 0, 0, 0, 0, 0, 0, 0, 0, 0, 0, 0, 0, 0, 0, 0, 0, 0, 0, 0, 0, 0, 0, 0, 0, 0, 0, 0, 0, 0, 0, 0, 0, 0, 0, 0, 0, 0, 0, 0, 0, 0, 0, 0, 0, 0, 0, 2, 0, 0, 0, 0, 0, 0, 0, 0, 0, 0, 0, 0, 0, 0, 0, 0, 0, 0, 0, 0, 0, 0, 0, 0, 0, 0, 0, 0, 0, 0, 0, 1, 1, 1, 1, 1, 1, 0, 0, 0, 0, 0, 0, 0, 0, 0, 0, 0, 0, 0, 1, 0, 0, 0, 0, 0, 0, 0, 0, 0, 0, 0, 0, 0, 0, 0, 0, 0, 0, 0, 0, 0, 0, 0, 0, 0, 0, 0, 0, 0, 0, 0, 0, 0, 1, 0, 0, 0, 0, 0, 0, 0, 0, 0, 0, 0, 0, 0, 0, 0, 0, 0, 0, 4, 1, 1, 1, 4, 4, 4, 4])
_uv = me_cube.uv_layers.new(name='UVMap')
_uv.uv.foreach_set('vector', [0.6875, 1.0, 0.6875, 1.0, 0.7188, 1.0, 0.7188, 1.0, 0.875, 1.0, 0.875, 1.0, 0.9062, 1.0, 0.9062, 1.0, 0.4062, 1.0, 0.4062, 1.0, 0.4375, 1.0, 0.4375, 1.0, 0.125, 1.0, 0.125, 1.0, 0.1562, 1.0, 0.1562, 1.0, 0.8125, 1.0, 0.8125, 1.0, 0.8438, 1.0, 0.8438, 1.0, 0.5312, 1.0, 0.5312, 1.0, 0.5625, 1.0, 0.5625, 1.0, 0.25, 1.0, 0.25, 1.0, 0.2812, 1.0, 0.2812, 1.0, 0.9375, 1.0, 0.9375, 1.0, 0.9688, 1.0, 0.9688, 1.0, 0.6562, 1.0, 0.6562, 1.0, 0.6875, 1.0, 0.6875, 1.0, 0.375, 1.0, 0.375, 1.0, 0.4062, 1.0, 0.4062, 1.0, 0.09375, 1.0, 0.09375, 1.0, 0.125, 1.0, 0.125, 1.0, 0.7812, 1.0, 0.7812, 1.0, 0.8125, 1.0, 0.8125, 1.0, 0.5, 1.0, 0.5, 1.0, 0.5312, 1.0, 0.5312, 1.0, 0.2188, 1.0, 0.2188, 1.0, 0.25, 1.0, 0.25, 1.0, 0.9062, 1.0, 0.9062, 1.0, 0.9375, 1.0, 0.9375, 1.0, 0.625, 1.0, 0.625, 1.0, 0.6562, 1.0, 0.6562, 1.0, 0.3438, 1.0, 0.3438, 1.0, 0.375, 1.0, 0.375, 1.0, 0.0625, 1.0, 0.0625, 1.0, 0.09375, 1.0, 0.09375, 1.0, 0.75, 1.0, 0.75, 1.0, 0.7812, 1.0, 0.7812, 1.0, 0.4688, 1.0, 0.4688, 1.0, 0.5, 1.0, 0.5, 1.0, 0.1875, 1.0, 0.1875, 1.0, 0.2188, 1.0, 0.2188, 1.0, 0.875, 1.0, 0.875, 1.0, 0.9062, 1.0, 0.9062, 1.0, 0.5938, 1.0, 0.5938, 1.0, 0.625, 1.0, 0.625, 1.0, 0.3125, 1.0, 0.3125, 1.0, 0.3438, 1.0, 0.3438, 1.0, 0.03125, 1.0, 0.03125, 1.0, 0.0625, 1.0, 0.0625, 1.0, 0.7188, 1.0, 0.7188, 1.0, 0.75, 1.0, 0.75, 1.0, 0.4375, 1.0, 0.4375, 1.0, 0.4688, 1.0, 0.4688, 1.0, 0.1562, 1.0, 0.1562, 1.0, 0.1875, 1.0, 0.1875, 1.0, 0.8438, 1.0, 0.8438, 1.0, 0.875, 1.0, 0.875, 1.0, 0.5625, 1.0, 0.5625, 1.0, 0.5938, 1.0, 0.5938, 1.0, 0.2812, 1.0, 0.2812, 1.0, 0.3125, 1.0, 0.3125, 1.0, 0.9688, 1.0, 0.9688, 1.0, 1.0, 1.0, 1.0, 1.0, 0.0, 1.0, 0.0, 1.0, 0.03125, 1.0, 0.03125, 1.0, 0.3438, 1.0, 0.3438, 1.0, 0.375, 1.0, 0.375, 1.0, 0.03125, 1.0, 0.03125, 1.0, 0.0625, 1.0, 0.0625, 1.0, 0.4375, 1.0, 0.4375, 1.0, 0.4688, 1.0, 0.4688, 1.0, 0.8438, 1.0, 0.8438, 1.0, 0.875, 1.0, 0.875, 1.0, 0.0, 1.0, 0.0, 1.0, 0.03125, 1.0, 0.03125, 1.0, 0.4062, 1.0, 0.4062, 1.0, 0.4375, 1.0, 0.4375, 1.0, 0.8125, 1.0, 0.8125, 1.0, 0.8438, 1.0, 0.8438, 1.0, 0.375, 1.0, 0.375, 1.0, 0.4062, 1.0, 0.4062, 1.0, 0.7812, 1.0, 0.7812, 1.0, 0.8125, 1.0, 0.8125, 1.0, 0.3438, 1.0, 0.3438, 1.0, 0.375, 1.0, 0.375, 1.0, 0.75, 1.0, 0.75, 1.0, 0.7812, 1.0, 0.7812, 1.0, 0.3125, 1.0, 0.3125, 1.0, 0.3438, 1.0, 0.3438, 1.0, 0.7188, 1.0, 0.7188, 1.0, 0.75, 1.0, 0.75, 1.0, 0.2812, 1.0, 0.2812, 1.0, 0.3125, 1.0, 0.3125, 1.0, 0.6875, 1.0, 0.6875, 1.0, 0.7188, 1.0, 0.7188, 1.0, 0.25, 1.0, 0.25, 1.0, 0.2812, 1.0, 0.2812, 1.0, 0.6562, 1.0, 0.6562, 1.0, 0.6875, 1.0, 0.6875, 1.0, 0.2188, 1.0, 0.2188, 1.0, 0.25, 1.0, 0.25, 1.0, 0.625, 1.0, 0.625, 1.0, 0.6562, 1.0, 0.6562, 1.0, 0.1875, 1.0, 0.1875, 1.0, 0.2188, 1.0, 0.2188, 1.0, 0.5938, 1.0, 0.5938, 1.0, 0.625, 1.0, 0.625, 1.0, 0.1562, 1.0, 0.1562, 1.0, 0.1875, 1.0, 0.1875, 1.0, 0.5625, 1.0, 0.5625, 1.0, 0.5938, 1.0, 0.5938, 1.0, 0.9688, 1.0, 0.9688, 1.0, 1.0, 1.0, 1.0, 1.0, 0.125, 1.0, 0.125, 1.0, 0.1562, 1.0, 0.1562, 1.0, 0.5312, 1.0, 0.5312, 1.0, 0.5625, 1.0, 0.5625, 1.0, 0.9375, 1.0, 0.9375, 1.0, 0.9688, 1.0, 0.9688, 1.0, 0.09375, 1.0, 0.09375, 1.0, 0.125, 1.0, 0.125, 1.0, 0.5, 1.0, 0.5, 1.0, 0.5312, 1.0, 0.5312, 1.0, 0.9062, 1.0, 0.9062, 1.0, 0.9375, 1.0, 0.9375, 1.0, 0.0625, 1.0, 0.0625, 1.0, 0.09375, 1.0, 0.09375, 1.0, 0.4688, 1.0, 0.4688, 1.0, 0.5, 1.0, 0.5, 1.0, 0.9688, 1.0, 0.9688, 1.0, 1.0, 1.0, 1.0, 1.0, 0.75, 1.0, 0.75, 1.0, 0.7812, 1.0, 0.7812, 1.0, 0.3125, 1.0, 0.3125, 1.0, 0.3438, 1.0, 0.3438, 1.0, 0.7188, 1.0, 0.7188, 1.0, 0.75, 1.0, 0.75, 1.0, 0.2812, 1.0, 0.2812, 1.0, 0.3125, 1.0, 0.3125, 1.0, 0.6875, 1.0, 0.6875, 1.0, 0.7188, 1.0, 0.7188, 1.0, 0.25, 1.0, 0.25, 1.0, 0.2812, 1.0, 0.2812, 1.0, 0.6562, 1.0, 0.6562, 1.0, 0.6875, 1.0, 0.6875, 1.0, 0.2188, 1.0, 0.2188, 1.0, 0.25, 1.0, 0.25, 1.0, 0.625, 1.0, 0.625, 1.0, 0.6562, 1.0, 0.6562, 1.0, 0.1875, 1.0, 0.1875, 1.0, 0.2188, 1.0, 0.2188, 1.0, 0.5938, 1.0, 0.5938, 1.0, 0.625, 1.0, 0.625, 1.0, 0.1562, 1.0, 0.1562, 1.0, 0.1875, 1.0, 0.1875, 1.0, 0.5625, 1.0, 0.5625, 1.0, 0.5938, 1.0, 0.5938, 1.0, 0.9688, 1.0, 0.9688, 1.0, 1.0, 1.0, 1.0, 1.0, 0.125, 1.0, 0.125, 1.0, 0.1562, 1.0, 0.1562, 1.0, 0.5312, 1.0, 0.5312, 1.0, 0.5625, 1.0, 0.5625, 1.0, 0.9375, 1.0, 0.9375, 1.0, 0.9688, 1.0, 0.9688, 1.0, 0.09375, 1.0, 0.09375, 1.0, 0.125, 1.0, 0.125, 1.0, 0.5, 1.0, 0.5, 1.0, 0.5312, 1.0, 0.5312, 1.0, 0.9062, 1.0, 0.9062, 1.0, 0.9375, 1.0, 0.9375, 1.0, 0.0625, 1.0, 0.0625, 1.0, 0.09375, 1.0, 0.09375, 1.0, 0.4688, 1.0, 0.4688, 1.0, 0.5, 1.0, 0.5, 1.0, 0.875, 1.0, 0.875, 1.0, 0.9062, 1.0, 0.9062, 1.0, 0.03125, 1.0, 0.03125, 1.0, 0.0625, 1.0, 0.0625, 1.0, 0.4375, 1.0, 0.4375, 1.0, 0.4688, 1.0, 0.4688, 1.0, 0.8438, 1.0, 0.8438, 1.0, 0.875, 1.0, 0.875, 1.0, 0.0, 1.0, 0.0, 1.0, 0.03125, 1.0, 0.03125, 1.0, 0.4062, 1.0, 0.4062, 1.0, 0.4375, 1.0, 0.4375, 1.0, 0.8125, 1.0, 0.8125, 1.0, 0.8438, 1.0, 0.8438, 1.0, 0.375, 1.0, 0.375, 1.0, 0.4062, 1.0, 0.4062, 1.0, 0.7812, 1.0, 0.7812, 1.0, 0.8125, 1.0, 0.8125, 1.0, 0.75, 1.0, 0.75, 1.0, 0.7812, 1.0, 0.7812, 1.0, 0.125, 1.0, 0.125, 1.0, 0.1562, 1.0, 0.1562, 1.0, 0.5312, 1.0, 0.5312, 1.0, 0.5625, 1.0, 0.5625, 1.0, 0.9375, 1.0, 0.9375, 1.0, 0.9688, 1.0, 0.9688, 1.0, 0.09375, 1.0, 0.09375, 1.0, 0.125, 1.0, 0.125, 1.0, 0.5, 1.0, 0.5, 1.0, 0.5312, 1.0, 0.5312, 1.0, 0.9062, 1.0, 0.9062, 1.0, 0.9375, 1.0, 0.9375, 1.0, 0.0625, 1.0, 0.0625, 1.0, 0.09375, 1.0, 0.09375, 1.0, 0.4688, 1.0, 0.4688, 1.0, 0.5, 1.0, 0.5, 1.0, 0.875, 1.0, 0.875, 1.0, 0.9062, 1.0, 0.9062, 1.0, 0.03125, 1.0, 0.03125, 1.0, 0.0625, 1.0, 0.0625, 1.0, 0.4375, 1.0, 0.4375, 1.0, 0.4688, 1.0, 0.4688, 1.0, 0.8438, 1.0, 0.8438, 1.0, 0.875, 1.0, 0.875, 1.0, 0.0, 1.0, 0.0, 1.0, 0.03125, 1.0, 0.03125, 1.0, 0.4062, 1.0, 0.4062, 1.0, 0.4375, 1.0, 0.4375, 1.0, 0.8125, 1.0, 0.8125, 1.0, 0.8438, 1.0, 0.8438, 1.0, 0.375, 1.0, 0.375, 1.0, 0.4062, 1.0, 0.4062, 1.0, 0.7812, 1.0, 0.7812, 1.0, 0.8125, 1.0, 0.8125, 1.0, 0.3438, 1.0, 0.3438, 1.0, 0.375, 1.0, 0.375, 1.0, 0.75, 1.0, 0.75, 1.0, 0.7812, 1.0, 0.7812, 1.0, 0.3125, 1.0, 0.3125, 1.0, 0.3438, 1.0, 0.3438, 1.0, 0.7188, 1.0, 0.7188, 1.0, 0.75, 1.0, 0.75, 1.0, 0.2812, 1.0, 0.2812, 1.0, 0.3125, 1.0, 0.3125, 1.0, 0.6875, 1.0, 0.6875, 1.0, 0.7188, 1.0, 0.7188, 1.0, 0.25, 1.0, 0.25, 1.0, 0.2812, 1.0, 0.2812, 1.0, 0.6562, 1.0, 0.6562, 1.0, 0.6875, 1.0, 0.6875, 1.0, 0.2188, 1.0, 0.2188, 1.0, 0.25, 1.0, 0.25, 1.0, 0.625, 1.0, 0.625, 1.0, 0.6562, 1.0, 0.6562, 1.0, 0.1875, 1.0, 0.1875, 1.0, 0.2188, 1.0, 0.2188, 1.0, 0.5938, 1.0, 0.5938, 1.0, 0.625, 1.0, 0.625, 1.0, 0.1562, 1.0, 0.1562, 1.0, 0.1875, 1.0, 0.1875, 1.0, 0.5625, 1.0, 0.5625, 1.0, 0.5938, 1.0, 0.5938, 1.0, 0.6562, 1.0, 0.6562, 1.0, 0.6875, 1.0, 0.6875, 1.0, 0.3125, 1.0, 0.3125, 1.0, 0.3438, 1.0, 0.3438, 1.0, 0.7188, 1.0, 0.7188, 1.0, 0.75, 1.0, 0.75, 1.0, 0.2812, 1.0, 0.2812, 1.0, 0.3125, 1.0, 0.3125, 1.0, 0.6875, 1.0, 0.6875, 1.0, 0.7188, 1.0, 0.7188, 1.0, 0.25, 1.0, 0.25, 1.0, 0.2812, 1.0, 0.2812, 1.0, 0.6562, 1.0, 0.6562, 1.0, 0.6875, 1.0, 0.6875, 1.0, 0.2188, 1.0, 0.2188, 1.0, 0.25, 1.0, 0.25, 1.0, 0.625, 1.0, 0.625, 1.0, 0.6562, 1.0, 0.6562, 1.0, 0.1875, 1.0, 0.1875, 1.0, 0.2188, 1.0, 0.2188, 1.0, 0.5938, 1.0, 0.5938, 1.0, 0.625, 1.0, 0.625, 1.0, 0.1562, 1.0, 0.1562, 1.0, 0.1875, 1.0, 0.1875, 1.0, 0.5625, 1.0, 0.5625, 1.0, 0.5938, 1.0, 0.5938, 1.0, 0.9688, 1.0, 0.9688, 1.0, 1.0, 1.0, 1.0, 1.0, 0.125, 1.0, 0.125, 1.0, 0.1562, 1.0, 0.1562, 1.0, 0.5312, 1.0, 0.5312, 1.0, 0.5625, 1.0, 0.5625, 1.0, 0.9375, 1.0, 0.9375, 1.0, 0.9688, 1.0, 0.9688, 1.0, 0.09375, 1.0, 0.09375, 1.0, 0.125, 1.0, 0.125, 1.0, 0.5, 1.0, 0.5, 1.0, 0.5312, 1.0, 0.5312, 1.0, 0.9062, 1.0, 0.9062, 1.0, 0.9375, 1.0, 0.9375, 1.0, 0.0625, 1.0, 0.0625, 1.0, 0.09375, 1.0, 0.09375, 1.0, 0.4688, 1.0, 0.4688, 1.0, 0.5, 1.0, 0.5, 1.0, 0.875, 1.0, 0.875, 1.0, 0.9062, 1.0, 0.9062, 1.0, 0.03125, 1.0, 0.03125, 1.0, 0.0625, 1.0, 0.0625, 1.0, 0.4375, 1.0, 0.4375, 1.0, 0.4688, 1.0, 0.4688, 1.0, 0.8438, 1.0, 0.8438, 1.0, 0.875, 1.0, 0.875, 1.0, 0.0, 1.0, 0.0, 1.0, 0.03125, 1.0, 0.03125, 1.0, 0.4062, 1.0, 0.4062, 1.0, 0.4375, 1.0, 0.4375, 1.0, 0.8125, 1.0, 0.8125, 1.0, 0.8438, 1.0, 0.8438, 1.0, 0.375, 1.0, 0.375, 1.0, 0.4062, 1.0, 0.4062, 1.0, 0.7812, 1.0, 0.7812, 1.0, 0.8125, 1.0, 0.8125, 1.0, 0.3438, 1.0, 0.3438, 1.0, 0.375, 1.0, 0.375, 1.0, 0.2968, 0.4854, 0.3418, 0.4717, 0.3833, 0.4496, 0.4197, 0.4197, 0.4496, 0.3833, 0.4717, 0.3418, 0.4854, 0.2968, 0.49, 0.25, 0.4854, 0.2032, 0.4717, 0.1582, 0.4496, 0.1167, 0.4197, 0.08029, 0.3833, 0.05045, 0.3418, 0.02827, 0.2968, 0.01461, 0.25, 0.01, 0.2032, 0.01461, 0.1582, 0.02827, 0.1167, 0.05045, 0.08029, 0.08029, 0.05045, 0.1167, 0.02827, 0.1582, 0.01461, 0.2032, 0.01, 0.25, 0.01461, 0.2968, 0.02827, 0.3418, 0.05045, 0.3833, 0.08029, 0.4197, 0.1167, 0.4496, 0.1582, 0.4717, 0.2032, 0.4854, 0.25, 0.49, 0.2188, 1.0, 0.2188, 1.0, 0.25, 1.0, 0.25, 1.0, 0.625, 1.0, 0.625, 1.0, 0.6562, 1.0, 0.6562, 1.0, 0.1875, 1.0, 0.1875, 1.0, 0.2188, 1.0, 0.2188, 1.0, 0.5938, 1.0, 0.5938, 1.0, 0.625, 1.0, 0.625, 1.0, 0.1562, 1.0, 0.1562, 1.0, 0.1875, 1.0, 0.1875, 1.0, 0.5625, 1.0, 0.5625, 1.0, 0.5938, 1.0, 0.5938, 1.0, 0.9688, 1.0, 0.9688, 1.0, 1.0, 1.0, 1.0, 1.0, 0.125, 1.0, 0.125, 1.0, 0.1562, 1.0, 0.1562, 1.0, 0.5312, 1.0, 0.5312, 1.0, 0.5625, 1.0, 0.5625, 1.0, 0.9375, 1.0, 0.9375, 1.0, 0.9688, 1.0, 0.9688, 1.0, 0.09375, 1.0, 0.09375, 1.0, 0.125, 1.0, 0.125, 1.0, 0.5, 1.0, 0.5, 1.0, 0.5312, 1.0, 0.5312, 1.0, 0.9062, 1.0, 0.9062, 1.0, 0.9375, 1.0, 0.9375, 1.0, 0.0625, 1.0, 0.0625, 1.0, 0.09375, 1.0, 0.09375, 1.0, 0.4688, 1.0, 0.4688, 1.0, 0.5, 1.0, 0.5, 1.0, 0.875, 1.0, 0.875, 1.0, 0.9062, 1.0, 0.9062, 1.0, 0.03125, 1.0, 0.03125, 1.0, 0.0625, 1.0, 0.0625, 1.0, 0.4375, 1.0, 0.4375, 1.0, 0.4688, 1.0, 0.4688, 1.0, 0.8438, 1.0, 0.8438, 1.0, 0.875, 1.0, 0.875, 1.0, 0.0, 1.0, 0.0, 1.0, 0.03125, 1.0, 0.03125, 1.0, 0.4062, 1.0, 0.4062, 1.0, 0.4375, 1.0, 0.4375, 1.0, 0.8125, 1.0, 0.8125, 1.0, 0.8438, 1.0, 0.8438, 1.0, 0.375, 1.0, 0.375, 1.0, 0.4062, 1.0, 0.4062, 1.0, 0.7812, 1.0, 0.7812, 1.0, 0.8125, 1.0, 0.8125, 1.0, 0.3438, 1.0, 0.3438, 1.0, 0.375, 1.0, 0.375, 1.0, 0.75, 1.0, 0.75, 1.0, 0.7812, 1.0, 0.7812, 1.0, 0.3125, 1.0, 0.3125, 1.0, 0.3438, 1.0, 0.3438, 1.0, 0.7188, 1.0, 0.7188, 1.0, 0.75, 1.0, 0.75, 1.0, 0.2812, 1.0, 0.2812, 1.0, 0.3125, 1.0, 0.3125, 1.0, 0.6875, 1.0, 0.6875, 1.0, 0.7188, 1.0, 0.7188, 1.0, 0.25, 1.0, 0.25, 1.0, 0.2812, 1.0, 0.2812, 1.0, 0.6875, 1.0, 0.6875, 1.0, 0.7188, 1.0, 0.7188, 1.0, 0.875, 1.0, 0.875, 1.0, 0.9062, 1.0, 0.9062, 1.0, 0.4062, 1.0, 0.4062, 1.0, 0.4375, 1.0, 0.4375, 1.0, 0.125, 1.0, 0.125, 1.0, 0.1562, 1.0, 0.1562, 1.0, 0.8125, 1.0, 0.8125, 1.0, 0.8438, 1.0, 0.8438, 1.0, 0.5312, 1.0, 0.5312, 1.0, 0.5625, 1.0, 0.5625, 1.0, 0.25, 1.0, 0.25, 1.0, 0.2812, 1.0, 0.2812, 1.0, 0.9375, 1.0, 0.9375, 1.0, 0.9688, 1.0, 0.9688, 1.0, 0.6562, 1.0, 0.6562, 1.0, 0.6875, 1.0, 0.6875, 1.0, 0.375, 1.0, 0.375, 1.0, 0.4062, 1.0, 0.4062, 1.0, 0.09375, 1.0, 0.09375, 1.0, 0.125, 1.0, 0.125, 1.0, 0.7812, 1.0, 0.7812, 1.0, 0.8125, 1.0, 0.8125, 1.0, 0.5, 1.0, 0.5, 1.0, 0.5312, 1.0, 0.5312, 1.0, 0.2188, 1.0, 0.2188, 1.0, 0.25, 1.0, 0.25, 1.0, 0.9062, 1.0, 0.9062, 1.0, 0.9375, 1.0, 0.9375, 1.0, 0.625, 1.0, 0.625, 1.0, 0.6562, 1.0, 0.6562, 1.0, 0.3438, 1.0, 0.3438, 1.0, 0.375, 1.0, 0.375, 1.0, 0.0625, 1.0, 0.0625, 1.0, 0.09375, 1.0, 0.09375, 1.0, 0.75, 1.0, 0.75, 1.0, 0.7812, 1.0, 0.7812, 1.0, 0.4688, 1.0, 0.4688, 1.0, 0.5, 1.0, 0.5, 1.0, 0.1875, 1.0, 0.1875, 1.0, 0.2188, 1.0, 0.2188, 1.0, 0.875, 1.0, 0.875, 1.0, 0.9062, 1.0, 0.9062, 1.0, 0.5938, 1.0, 0.5938, 1.0, 0.625, 1.0, 0.625, 1.0, 0.3125, 1.0, 0.3125, 1.0, 0.3438, 1.0, 0.3438, 1.0, 0.03125, 1.0, 0.03125, 1.0, 0.0625, 1.0, 0.0625, 1.0, 0.7188, 1.0, 0.7188, 1.0, 0.75, 1.0, 0.75, 1.0, 0.4375, 1.0, 0.4375, 1.0, 0.4688, 1.0, 0.4688, 1.0, 0.1562, 1.0, 0.1562, 1.0, 0.1875, 1.0, 0.1875, 1.0, 0.8438, 1.0, 0.8438, 1.0, 0.875, 1.0, 0.875, 1.0, 0.5625, 1.0, 0.5625, 1.0, 0.5938, 1.0, 0.5938, 1.0, 0.2812, 1.0, 0.2812, 1.0, 0.3125, 1.0, 0.3125, 1.0, 0.9688, 1.0, 0.9688, 1.0, 1.0, 1.0, 1.0, 1.0, 0.0, 1.0, 0.0, 1.0, 0.03125, 1.0, 0.03125, 1.0, 0.3438, 1.0, 0.3438, 1.0, 0.375, 1.0, 0.375, 1.0, 0.03125, 1.0, 0.03125, 1.0, 0.0625, 1.0, 0.0625, 1.0, 0.4375, 1.0, 0.4375, 1.0, 0.4688, 1.0, 0.4688, 1.0, 0.8438, 1.0, 0.8438, 1.0, 0.875, 1.0, 0.875, 1.0, 0.0, 1.0, 0.0, 1.0, 0.03125, 1.0, 0.03125, 1.0, 0.4062, 1.0, 0.4062, 1.0, 0.4375, 1.0, 0.4375, 1.0, 0.8125, 1.0, 0.8125, 1.0, 0.8438, 1.0, 0.8438, 1.0, 0.375, 1.0, 0.375, 1.0, 0.4062, 1.0, 0.4062, 1.0, 0.7812, 1.0, 0.7812, 1.0, 0.8125, 1.0, 0.8125, 1.0, 0.3438, 1.0, 0.3438, 1.0, 0.375, 1.0, 0.375, 1.0, 0.75, 1.0, 0.75, 1.0, 0.7812, 1.0, 0.7812, 1.0, 0.3125, 1.0, 0.3125, 1.0, 0.3438, 1.0, 0.3438, 1.0, 0.7188, 1.0, 0.7188, 1.0, 0.75, 1.0, 0.75, 1.0, 0.2812, 1.0, 0.2812, 1.0, 0.3125, 1.0, 0.3125, 1.0, 0.6875, 1.0, 0.6875, 1.0, 0.7188, 1.0, 0.7188, 1.0, 0.25, 1.0, 0.25, 1.0, 0.2812, 1.0, 0.2812, 1.0, 0.6562, 1.0, 0.6562, 1.0, 0.6875, 1.0, 0.6875, 1.0, 0.2188, 1.0, 0.2188, 1.0, 0.25, 1.0, 0.25, 1.0, 0.625, 1.0, 0.625, 1.0, 0.6562, 1.0, 0.6562, 1.0, 0.1875, 1.0, 0.1875, 1.0, 0.2188, 1.0, 0.2188, 1.0, 0.5938, 1.0, 0.5938, 1.0, 0.625, 1.0, 0.625, 1.0, 0.1562, 1.0, 0.1562, 1.0, 0.1875, 1.0, 0.1875, 1.0, 0.5625, 1.0, 0.5625, 1.0, 0.5938, 1.0, 0.5938, 1.0, 0.9688, 1.0, 0.9688, 1.0, 1.0, 1.0, 1.0, 1.0, 0.125, 1.0, 0.125, 1.0, 0.1562, 1.0, 0.1562, 1.0, 0.5312, 1.0, 0.5312, 1.0, 0.5625, 1.0, 0.5625, 1.0, 0.9375, 1.0, 0.9375, 1.0, 0.9688, 1.0, 0.9688, 1.0, 0.09375, 1.0, 0.09375, 1.0, 0.125, 1.0, 0.125, 1.0, 0.5, 1.0, 0.5, 1.0, 0.5312, 1.0, 0.5312, 1.0, 0.9062, 1.0, 0.9062, 1.0, 0.9375, 1.0, 0.9375, 1.0, 0.0625, 1.0, 0.0625, 1.0, 0.09375, 1.0, 0.09375, 1.0, 0.4688, 1.0, 0.4688, 1.0, 0.5, 1.0, 0.5, 1.0, 0.9688, 1.0, 0.9688, 1.0, 1.0, 1.0, 1.0, 1.0, 0.75, 1.0, 0.75, 1.0, 0.7812, 1.0, 0.7812, 1.0, 0.3125, 1.0, 0.3125, 1.0, 0.3438, 1.0, 0.3438, 1.0, 0.7188, 1.0, 0.7188, 1.0, 0.75, 1.0, 0.75, 1.0, 0.2812, 1.0, 0.2812, 1.0, 0.3125, 1.0, 0.3125, 1.0, 0.6875, 1.0, 0.6875, 1.0, 0.7188, 1.0, 0.7188, 1.0, 0.25, 1.0, 0.25, 1.0, 0.2812, 1.0, 0.2812, 1.0, 0.6562, 1.0, 0.6562, 1.0, 0.6875, 1.0, 0.6875, 1.0, 0.2188, 1.0, 0.2188, 1.0, 0.25, 1.0, 0.25, 1.0, 0.625, 1.0, 0.625, 1.0, 0.6562, 1.0, 0.6562, 1.0, 0.1875, 1.0, 0.1875, 1.0, 0.2188, 1.0, 0.2188, 1.0, 0.5938, 1.0, 0.5938, 1.0, 0.625, 1.0, 0.625, 1.0, 0.1562, 1.0, 0.1562, 1.0, 0.1875, 1.0, 0.1875, 1.0, 0.5625, 1.0, 0.5625, 1.0, 0.5938, 1.0, 0.5938, 1.0, 0.9688, 1.0, 0.9688, 1.0, 1.0, 1.0, 1.0, 1.0, 0.125, 1.0, 0.125, 1.0, 0.1562, 1.0, 0.1562, 1.0, 0.5312, 1.0, 0.5312, 1.0, 0.5625, 1.0, 0.5625, 1.0, 0.9375, 1.0, 0.9375, 1.0, 0.9688, 1.0, 0.9688, 1.0, 0.09375, 1.0, 0.09375, 1.0, 0.125, 1.0, 0.125, 1.0, 0.5, 1.0, 0.5, 1.0, 0.5312, 1.0, 0.5312, 1.0, 0.9062, 1.0, 0.9062, 1.0, 0.9375, 1.0, 0.9375, 1.0, 0.0625, 1.0, 0.0625, 1.0, 0.09375, 1.0, 0.09375, 1.0, 0.4688, 1.0, 0.4688, 1.0, 0.5, 1.0, 0.5, 1.0, 0.875, 1.0, 0.875, 1.0, 0.9062, 1.0, 0.9062, 1.0, 0.03125, 1.0, 0.03125, 1.0, 0.0625, 1.0, 0.0625, 1.0, 0.4375, 1.0, 0.4375, 1.0, 0.4688, 1.0, 0.4688, 1.0, 0.8438, 1.0, 0.8438, 1.0, 0.875, 1.0, 0.875, 1.0, 0.0, 1.0, 0.0, 1.0, 0.03125, 1.0, 0.03125, 1.0, 0.4062, 1.0, 0.4062, 1.0, 0.4375, 1.0, 0.4375, 1.0, 0.8125, 1.0, 0.8125, 1.0, 0.8438, 1.0, 0.8438, 1.0, 0.375, 1.0, 0.375, 1.0, 0.4062, 1.0, 0.4062, 1.0, 0.7812, 1.0, 0.7812, 1.0, 0.8125, 1.0, 0.8125, 1.0, 0.75, 1.0, 0.75, 1.0, 0.7812, 1.0, 0.7812, 1.0, 0.125, 1.0, 0.125, 1.0, 0.1562, 1.0, 0.1562, 1.0, 0.5312, 1.0, 0.5312, 1.0, 0.5625, 1.0, 0.5625, 1.0, 0.9375, 1.0, 0.9375, 1.0, 0.9688, 1.0, 0.9688, 1.0, 0.09375, 1.0, 0.09375, 1.0, 0.125, 1.0, 0.125, 1.0, 0.5, 1.0, 0.5, 1.0, 0.5312, 1.0, 0.5312, 1.0, 0.9062, 1.0, 0.9062, 1.0, 0.9375, 1.0, 0.9375, 1.0, 0.0625, 1.0, 0.0625, 1.0, 0.09375, 1.0, 0.09375, 1.0, 0.4688, 1.0, 0.4688, 1.0, 0.5, 1.0, 0.5, 1.0, 0.875, 1.0, 0.875, 1.0, 0.9062, 1.0, 0.9062, 1.0, 0.03125, 1.0, 0.03125, 1.0, 0.0625, 1.0, 0.0625, 1.0, 0.4375, 1.0, 0.4375, 1.0, 0.4688, 1.0, 0.4688, 1.0, 0.8438, 1.0, 0.8438, 1.0, 0.875, 1.0, 0.875, 1.0, 0.0, 1.0, 0.0, 1.0, 0.03125, 1.0, 0.03125, 1.0, 0.4062, 1.0, 0.4062, 1.0, 0.4375, 1.0, 0.4375, 1.0, 0.8125, 1.0, 0.8125, 1.0, 0.8438, 1.0, 0.8438, 1.0, 0.375, 1.0, 0.375, 1.0, 0.4062, 1.0, 0.4062, 1.0, 0.7812, 1.0, 0.7812, 1.0, 0.8125, 1.0, 0.8125, 1.0, 0.3438, 1.0, 0.3438, 1.0, 0.375, 1.0, 0.375, 1.0, 0.75, 1.0, 0.75, 1.0, 0.7812, 1.0, 0.7812, 1.0, 0.3125, 1.0, 0.3125, 1.0, 0.3438, 1.0, 0.3438, 1.0, 0.7188, 1.0, 0.7188, 1.0, 0.75, 1.0, 0.75, 1.0, 0.2812, 1.0, 0.2812, 1.0, 0.3125, 1.0, 0.3125, 1.0, 0.6875, 1.0, 0.6875, 1.0, 0.7188, 1.0, 0.7188, 1.0, 0.25, 1.0, 0.25, 1.0, 0.2812, 1.0, 0.2812, 1.0, 0.6562, 1.0, 0.6562, 1.0, 0.6875, 1.0, 0.6875, 1.0, 0.2188, 1.0, 0.2188, 1.0, 0.25, 1.0, 0.25, 1.0, 0.625, 1.0, 0.625, 1.0, 0.6562, 1.0, 0.6562, 1.0, 0.1875, 1.0, 0.1875, 1.0, 0.2188, 1.0, 0.2188, 1.0, 0.5938, 1.0, 0.5938, 1.0, 0.625, 1.0, 0.625, 1.0, 0.1562, 1.0, 0.1562, 1.0, 0.1875, 1.0, 0.1875, 1.0, 0.5625, 1.0, 0.5625, 1.0, 0.5938, 1.0, 0.5938, 1.0, 0.6562, 1.0, 0.6562, 1.0, 0.6875, 1.0, 0.6875, 1.0, 0.3125, 1.0, 0.3125, 1.0, 0.3438, 1.0, 0.3438, 1.0, 0.7188, 1.0, 0.7188, 1.0, 0.75, 1.0, 0.75, 1.0, 0.2812, 1.0, 0.2812, 1.0, 0.3125, 1.0, 0.3125, 1.0, 0.6875, 1.0, 0.6875, 1.0, 0.7188, 1.0, 0.7188, 1.0, 0.25, 1.0, 0.25, 1.0, 0.2812, 1.0, 0.2812, 1.0, 0.6562, 1.0, 0.6562, 1.0, 0.6875, 1.0, 0.6875, 1.0, 0.2188, 1.0, 0.2188, 1.0, 0.25, 1.0, 0.25, 1.0, 0.625, 1.0, 0.625, 1.0, 0.6562, 1.0, 0.6562, 1.0, 0.1875, 1.0, 0.1875, 1.0, 0.2188, 1.0, 0.2188, 1.0, 0.5938, 1.0, 0.5938, 1.0, 0.625, 1.0, 0.625, 1.0, 0.1562, 1.0, 0.1562, 1.0, 0.1875, 1.0, 0.1875, 1.0, 0.5625, 1.0, 0.5625, 1.0, 0.5938, 1.0, 0.5938, 1.0, 0.9688, 1.0, 0.9688, 1.0, 1.0, 1.0, 1.0, 1.0, 0.125, 1.0, 0.125, 1.0, 0.1562, 1.0, 0.1562, 1.0, 0.5312, 1.0, 0.5312, 1.0, 0.5625, 1.0, 0.5625, 1.0, 0.9375, 1.0, 0.9375, 1.0, 0.9688, 1.0, 0.9688, 1.0, 0.09375, 1.0, 0.09375, 1.0, 0.125, 1.0, 0.125, 1.0, 0.5, 1.0, 0.5, 1.0, 0.5312, 1.0, 0.5312, 1.0, 0.9062, 1.0, 0.9062, 1.0, 0.9375, 1.0, 0.9375, 1.0, 0.0625, 1.0, 0.0625, 1.0, 0.09375, 1.0, 0.09375, 1.0, 0.4688, 1.0, 0.4688, 1.0, 0.5, 1.0, 0.5, 1.0, 0.875, 1.0, 0.875, 1.0, 0.9062, 1.0, 0.9062, 1.0, 0.03125, 1.0, 0.03125, 1.0, 0.0625, 1.0, 0.0625, 1.0, 0.4375, 1.0, 0.4375, 1.0, 0.4688, 1.0, 0.4688, 1.0, 0.8438, 1.0, 0.8438, 1.0, 0.875, 1.0, 0.875, 1.0, 0.0, 1.0, 0.0, 1.0, 0.03125, 1.0, 0.03125, 1.0, 0.4062, 1.0, 0.4062, 1.0, 0.4375, 1.0, 0.4375, 1.0, 0.8125, 1.0, 0.8125, 1.0, 0.8438, 1.0, 0.8438, 1.0, 0.375, 1.0, 0.375, 1.0, 0.4062, 1.0, 0.4062, 1.0, 0.7812, 1.0, 0.7812, 1.0, 0.8125, 1.0, 0.8125, 1.0, 0.3438, 1.0, 0.3438, 1.0, 0.375, 1.0, 0.375, 1.0, 0.2968, 0.4854, 0.3418, 0.4717, 0.3833, 0.4496, 0.4197, 0.4197, 0.4496, 0.3833, 0.4717, 0.3418, 0.4854, 0.2968, 0.49, 0.25, 0.4854, 0.2032, 0.4717, 0.1582, 0.4496, 0.1167, 0.4197, 0.08029, 0.3833, 0.05045, 0.3418, 0.02827, 0.2968, 0.01461, 0.25, 0.01, 0.2032, 0.01461, 0.1582, 0.02827, 0.1167, 0.05045, 0.08029, 0.08029, 0.05045, 0.1167, 0.02827, 0.1582, 0.01461, 0.2032, 0.01, 0.25, 0.01461, 0.2968, 0.02827, 0.3418, 0.05045, 0.3833, 0.08029, 0.4197, 0.1167, 0.4496, 0.1582, 0.4717, 0.2032, 0.4854, 0.25, 0.49, 0.2188, 1.0, 0.2188, 1.0, 0.25, 1.0, 0.25, 1.0, 0.625, 1.0, 0.625, 1.0, 0.6562, 1.0, 0.6562, 1.0, 0.1875, 1.0, 0.1875, 1.0, 0.2188, 1.0, 0.2188, 1.0, 0.5938, 1.0, 0.5938, 1.0, 0.625, 1.0, 0.625, 1.0, 0.1562, 1.0, 0.1562, 1.0, 0.1875, 1.0, 0.1875, 1.0, 0.5625, 1.0, 0.5625, 1.0, 0.5938, 1.0, 0.5938, 1.0, 0.9688, 1.0, 0.9688, 1.0, 1.0, 1.0, 1.0, 1.0, 0.125, 1.0, 0.125, 1.0, 0.1562, 1.0, 0.1562, 1.0, 0.5312, 1.0, 0.5312, 1.0, 0.5625, 1.0, 0.5625, 1.0, 0.9375, 1.0, 0.9375, 1.0, 0.9688, 1.0, 0.9688, 1.0, 0.09375, 1.0, 0.09375, 1.0, 0.125, 1.0, 0.125, 1.0, 0.5, 1.0, 0.5, 1.0, 0.5312, 1.0, 0.5312, 1.0, 0.9062, 1.0, 0.9062, 1.0, 0.9375, 1.0, 0.9375, 1.0, 0.0625, 1.0, 0.0625, 1.0, 0.09375, 1.0, 0.09375, 1.0, 0.4688, 1.0, 0.4688, 1.0, 0.5, 1.0, 0.5, 1.0, 0.875, 1.0, 0.875, 1.0, 0.9062, 1.0, 0.9062, 1.0, 0.03125, 1.0, 0.03125, 1.0, 0.0625, 1.0, 0.0625, 1.0, 0.4375, 1.0, 0.4375, 1.0, 0.4688, 1.0, 0.4688, 1.0, 0.8438, 1.0, 0.8438, 1.0, 0.875, 1.0, 0.875, 1.0, 0.0, 1.0, 0.0, 1.0, 0.03125, 1.0, 0.03125, 1.0, 0.4062, 1.0, 0.4062, 1.0, 0.4375, 1.0, 0.4375, 1.0, 0.8125, 1.0, 0.8125, 1.0, 0.8438, 1.0, 0.8438, 1.0, 0.375, 1.0, 0.375, 1.0, 0.4062, 1.0, 0.4062, 1.0, 0.7812, 1.0, 0.7812, 1.0, 0.8125, 1.0, 0.8125, 1.0, 0.3438, 1.0, 0.3438, 1.0, 0.375, 1.0, 0.375, 1.0, 0.75, 1.0, 0.75, 1.0, 0.7812, 1.0, 0.7812, 1.0, 0.3125, 1.0, 0.3125, 1.0, 0.3438, 1.0, 0.3438, 1.0, 0.7188, 1.0, 0.7188, 1.0, 0.75, 1.0, 0.75, 1.0, 0.2812, 1.0, 0.2812, 1.0, 0.3125, 1.0, 0.3125, 1.0, 0.6875, 1.0, 0.6875, 1.0, 0.7188, 1.0, 0.7188, 1.0, 0.25, 1.0, 0.25, 1.0, 0.2812, 1.0, 0.2812, 1.0, 0.625, 0.5, 0.875, 0.5, 0.875, 0.75, 0.625, 0.75, 0.375, 0.75, 0.625, 0.75, 0.625, 1.0, 0.375, 1.0, 0.625, 0.25, 0.375, 0.25, 0.375, 0.25, 0.625, 0.25, 0.125, 0.5, 0.375, 0.5, 0.375, 0.75, 0.125, 0.75, 0.375, 0.5, 0.4471, 0.5226, 0.4369, 0.5246, 0.4271, 0.5304, 0.418, 0.5399, 0.4101, 0.5526, 0.4036, 0.5681, 0.3988, 0.5858, 0.3958, 0.605, 0.3948, 0.625, 0.3958, 0.645, 0.3988, 0.6642, 0.4036, 0.6819, 0.4101, 0.6974, 0.418, 0.7101, 0.4271, 0.7196, 0.4369, 0.7254, 0.4471, 0.7274, 0.375, 0.75, 0.375, 0.25, 0.625, 0.25, 0.625, 0.5, 0.375, 0.5, 0.75, 0.9435, 0.7188, 0.9435, 0.7188, 1.0, 0.75, 1.0, 0.6562, 0.9435, 0.625, 0.9435, 0.625, 1.0, 0.6562, 1.0, 0.6875, 0.9435, 0.6562, 0.9435, 0.6562, 1.0, 0.6875, 1.0, 0.25, 0.9435, 0.2188, 0.9435, 0.2188, 1.0, 0.25, 1.0, 0.8125, 0.9435, 0.7812, 0.9435, 0.7812, 1.0, 0.8125, 1.0, 0.7812, 0.9435, 0.75, 0.9435, 0.75, 1.0, 0.7812, 1.0, 0.875, 0.9435, 0.8438, 0.9435, 0.8438, 1.0, 0.875, 1.0, 0.03125, 0.9435, 0.0, 0.9435, 0.0, 1.0, 0.03125, 1.0, 0.5, 0.9435, 0.4687, 0.9435, 0.4688, 1.0, 0.5, 1.0, 0.1875, 0.9435, 0.1562, 0.9435, 0.1562, 1.0, 0.1875, 1.0, 0.5312, 0.9435, 0.5, 0.9435, 0.5, 1.0, 0.5312, 1.0, 0.0625, 0.9435, 0.03125, 0.9435, 0.03125, 1.0, 0.0625, 1.0, 0.9062, 0.9435, 0.875, 0.9435, 0.875, 1.0, 0.9062, 1.0, 0.375, 0.75, 0.4471, 0.7274, 0.4573, 0.7254, 0.4671, 0.7196, 0.4761, 0.7101, 0.4841, 0.6974, 0.4906, 0.6819, 0.4954, 0.6642, 0.4984, 0.645, 0.4994, 0.625, 0.4984, 0.605, 0.4954, 0.5858, 0.4906, 0.5681, 0.4841, 0.5526, 0.4761, 0.5399, 0.4671, 0.5304, 0.4573, 0.5246, 0.4471, 0.5226, 0.375, 0.5, 0.625, 0.5, 0.5566, 0.5226, 0.5464, 0.5246, 0.5365, 0.5304, 0.5275, 0.5399, 0.5196, 0.5526, 0.5131, 0.5681, 0.5082, 0.5858, 0.5053, 0.605, 0.5043, 0.625, 0.5053, 0.645, 0.5082, 0.6642, 0.5131, 0.6819, 0.5196, 0.6974, 0.5275, 0.7101, 0.5365, 0.7196, 0.5464, 0.7254, 0.5566, 0.7274, 0.625, 0.75, 0.4375, 0.9435, 0.4062, 0.9435, 0.4062, 1.0, 0.4375, 1.0, 0.9375, 0.9435, 0.9062, 0.9435, 0.9062, 1.0, 0.9375, 1.0, 0.625, 0.9435, 0.5938, 0.9435, 0.5938, 1.0, 0.625, 1.0, 0.125, 0.9435, 0.09375, 0.9435, 0.09375, 1.0, 0.125, 1.0, 0.2188, 0.9435, 0.1875, 0.9435, 0.1875, 1.0, 0.2188, 1.0, 0.4062, 0.9435, 0.375, 0.9435, 0.375, 1.0, 0.4062, 1.0, 0.5938, 0.9435, 0.5625, 0.9435, 0.5625, 1.0, 0.5938, 1.0, 0.3438, 0.9435, 0.3125, 0.9435, 0.3125, 1.0, 0.3438, 1.0, 1.0, 0.9435, 0.9688, 0.9435, 0.9688, 1.0, 1.0, 1.0, 0.8438, 0.9435, 0.8125, 0.9435, 0.8125, 1.0, 0.8438, 1.0, 0.2812, 0.9435, 0.25, 0.9435, 0.25, 1.0, 0.2812, 1.0, 0.7188, 0.9435, 0.6875, 0.9435, 0.6875, 1.0, 0.7188, 1.0, 0.4687, 0.9435, 0.4375, 0.9435, 0.4375, 1.0, 0.4688, 1.0, 0.09375, 0.9435, 0.0625, 0.9435, 0.0625, 1.0, 0.09375, 1.0, 0.5625, 0.9435, 0.5312, 0.9435, 0.5312, 1.0, 0.5625, 1.0, 0.9688, 0.9435, 0.9375, 0.9435, 0.9375, 1.0, 0.9688, 1.0, 0.3125, 0.9435, 0.2812, 0.9435, 0.2812, 1.0, 0.3125, 1.0, 0.1562, 0.9435, 0.125, 0.9435, 0.125, 1.0, 0.1562, 1.0, 0.375, 0.9435, 0.3438, 0.9435, 0.3438, 1.0, 0.375, 1.0, 0.75, 0.9435, 0.7188, 0.9435, 0.7188, 1.0, 0.75, 1.0, 0.6562, 0.9435, 0.625, 0.9435, 0.625, 1.0, 0.6562, 1.0, 0.6875, 0.9435, 0.6562, 0.9435, 0.6562, 1.0, 0.6875, 1.0, 0.25, 0.9435, 0.2188, 0.9435, 0.2188, 1.0, 0.25, 1.0, 0.8125, 0.9435, 0.7812, 0.9435, 0.7812, 1.0, 0.8125, 1.0, 0.7812, 0.9435, 0.75, 0.9435, 0.75, 1.0, 0.7812, 1.0, 0.875, 0.9435, 0.8438, 0.9435, 0.8438, 1.0, 0.875, 1.0, 0.03125, 0.9435, 0.0, 0.9435, 0.0, 1.0, 0.03125, 1.0, 0.5, 0.9435, 0.4688, 0.9435, 0.4688, 1.0, 0.5, 1.0, 0.1875, 0.9435, 0.1562, 0.9435, 0.1562, 1.0, 0.1875, 1.0, 0.5312, 0.9435, 0.5, 0.9435, 0.5, 1.0, 0.5312, 1.0, 0.0625, 0.9435, 0.03125, 0.9435, 0.03125, 1.0, 0.0625, 1.0, 0.9062, 0.9435, 0.875, 0.9435, 0.875, 1.0, 0.9062, 1.0, 0.4375, 0.9435, 0.4062, 0.9435, 0.4062, 1.0, 0.4375, 1.0, 0.625, 0.75, 0.5566, 0.7274, 0.5668, 0.7254, 0.5766, 0.7196, 0.5856, 0.7101, 0.5935, 0.6974, 0.6, 0.6819, 0.6049, 0.6642, 0.6079, 0.645, 0.6089, 0.625, 0.6079, 0.605, 0.6049, 0.5858, 0.6, 0.5681, 0.5935, 0.5526, 0.5856, 0.5399, 0.5766, 0.5304, 0.5668, 0.5246, 0.5566, 0.5226, 0.625, 0.5, 0.9375, 0.9435, 0.9062, 0.9435, 0.9062, 1.0, 0.9375, 1.0, 0.625, 0.9435, 0.5938, 0.9435, 0.5938, 1.0, 0.625, 1.0, 0.125, 0.9435, 0.09375, 0.9435, 0.09375, 1.0, 0.125, 1.0, 0.2188, 0.9435, 0.1875, 0.9435, 0.1875, 1.0, 0.2188, 1.0, 0.4062, 0.9435, 0.375, 0.9435, 0.375, 1.0, 0.4062, 1.0, 0.5938, 0.9435, 0.5625, 0.9435, 0.5625, 1.0, 0.5938, 1.0, 0.3438, 0.9435, 0.3125, 0.9435, 0.3125, 1.0, 0.3438, 1.0, 1.0, 0.9435, 0.9688, 0.9435, 0.9688, 1.0, 1.0, 1.0, 0.8438, 0.9435, 0.8125, 0.9435, 0.8125, 1.0, 0.8438, 1.0, 0.2812, 0.9435, 0.25, 0.9435, 0.25, 1.0, 0.2812, 1.0, 0.7188, 0.9435, 0.6875, 0.9435, 0.6875, 1.0, 0.7188, 1.0, 0.4688, 0.9435, 0.4375, 0.9435, 0.4375, 1.0, 0.4688, 1.0, 0.09375, 0.9435, 0.0625, 0.9435, 0.0625, 1.0, 0.09375, 1.0, 0.9688, 0.9435, 0.9375, 0.9435, 0.9375, 1.0, 0.9688, 1.0, 0.3125, 0.9435, 0.2812, 0.9435, 0.2812, 1.0, 0.3125, 1.0, 0.5625, 0.9435, 0.5312, 0.9435, 0.5312, 1.0, 0.5625, 1.0, 0.1562, 0.9435, 0.125, 0.9435, 0.125, 1.0, 0.1562, 1.0, 0.375, 0.9435, 0.3438, 0.9435, 0.3438, 1.0, 0.375, 1.0, 0.875, 0.75, 0.875, 0.5, 0.875, 0.5, 0.875, 0.75, 0.375, 1.0, 0.625, 1.0, 0.625, 1.0, 0.375, 1.0, 0.125, 0.5, 0.125, 0.75, 0.125, 0.75, 0.125, 0.5, 0.875, 0.75, 0.875, 0.5, 0.875, 0.5, 0.875, 0.75, 0.375, 0.0, 0.625, 0.0, 0.625, 0.25, 0.375, 0.25, 0.375, 1.0, 0.625, 1.0, 0.625, 1.0, 0.375, 1.0, 0.625, 0.25, 0.375, 0.25, 0.375, 0.25, 0.625, 0.25, 0.125, 0.5, 0.125, 0.75, 0.125, 0.75, 0.125, 0.5])
me_cube.materials.append(mat_material)
me_cube.materials.append(mat_material_001)
me_cube.materials.append(mat_material_002)
me_cube.materials.append(mat_material_003)
me_cube.materials.append(mat_material_004)
me_cube.use_remesh_preserve_volume = False
me_cube.use_remesh_preserve_attributes = False
me_cube.use_mirror_vertex_groups = False
me_cube.update()

# ---- objects
ob_cube = bpy.data.objects.new('Cube', me_cube)

# ---- transforms, parenting, visibility, modifiers, constraints
ob_cube.location = (0.1035, 0.0, -0.8284)
ob_cube.scale = (1.0, 1.0, -1.957)
ob_cube.lock_rotations_4d = False
ob_cube.empty_display_type = 'ARROWS'
ob_cube.lineart.crease_threshold = 0.0

# ---- collection membership
col_collection.objects.link(ob_cube)

# ---- scene / render settings (as saved in the file)
scene.frame_start = 1; scene.frame_end = 250; scene.frame_set(1)
scene.render.engine = 'BLENDER_EEVEE_NEXT'
scene.cycles.use_denoising = False
scene.cycles.samples = 128
scene.cycles.sampling_pattern = 'TABULATED_SOBOL'
scene.cycles.use_adaptive_sampling = False
scene.cycles.use_light_tree = False
scene.view_settings.view_transform = 'Filmic'
bpy.context.view_layer.update()

# ---- added for rendering (the .blend has no active camera and no usable light): camera, sun
cam_auto = bpy.data.cameras.new('AutoCamera')
cam_auto.lens = 50.0
cam_auto.sensor_width = 36.0
cam_auto.clip_end = 1000.0
ob_auto_camera = bpy.data.objects.new('AutoCamera', cam_auto)
scene.collection.objects.link(ob_auto_camera)
ob_auto_camera.location = (11.3196, -18.1262, 13.8687)
ob_auto_camera.rotation_euler = (1.09748, -7.21219e-08, 0.694738)
scene.camera = ob_auto_camera
light_auto_sun = bpy.data.lights.new('AutoSun', 'SUN')
light_auto_sun.energy = 3.0
light_auto_sun.angle = 0.0523599
ob_auto_sun = bpy.data.objects.new('AutoSun', light_auto_sun)
scene.collection.objects.link(ob_auto_sun)
ob_auto_sun.rotation_euler = (0.872665, 0.174533, 0.523599)
bpy.context.view_layer.update()
